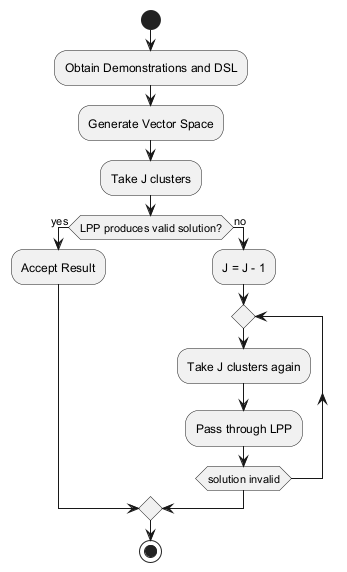

The diagram above was rendered by PlantUML. Its source (embedded in the PNG):
@startuml
start
:Obtain Demonstrations and DSL;
:Generate Vector Space;
:Take J clusters;
if (LPP produces valid solution?) then (yes)
  :Accept Result;
else (no)
  :J = J - 1;
  repeat
    :Take J clusters again;
    :Pass through LPP;
  repeat while (solution invalid)
endif
stop
@enduml